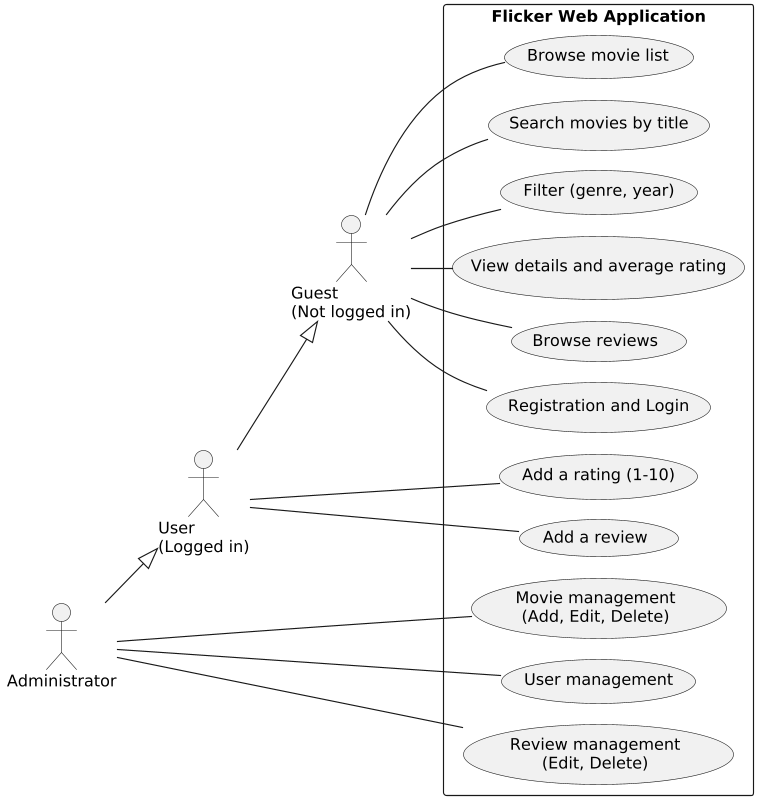

The diagram above was rendered by PlantUML. Its source (embedded in the PNG):
@startuml diagram-przypadkow-uzycia
' Use case diagram - Flicker application
!pragma layout smetana
skinparam dpi 110
skinparam shadowing false
left to right direction

actor "Guest\n(Not logged in)" as Gosc
actor "User\n(Logged in)" as Uzyt
actor "Administrator" as Admin

' Actor generalization: an administrator is a user, a user is a guest
Admin --|> Uzyt
Uzyt --|> Gosc

rectangle "Flicker Web Application" {
  usecase "Browse movie list" as UC1
  usecase "Search movies by title" as UC2
  usecase "Filter (genre, year)" as UC3
  usecase "View details and average rating" as UC4
  usecase "Browse reviews" as UC5
  usecase "Registration and Login" as UC6

  usecase "Add a rating (1-10)" as UC7
  usecase "Add a review" as UC8

  usecase "Movie management\n(Add, Edit, Delete)" as UC9
  usecase "User management" as UC10
  usecase "Review management\n(Edit, Delete)" as UC11
}

Gosc -- UC1
Gosc -- UC2
Gosc -- UC3
Gosc -- UC4
Gosc -- UC5
Gosc -- UC6

Uzyt -- UC7
Uzyt -- UC8

Admin -- UC9
Admin -- UC10
Admin -- UC11
@enduml